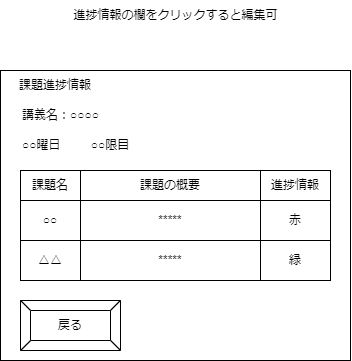

The diagram above was exported from draw.io. Its source (the exported page's mxGraphModel, read from the mxfile embedded in the PNG):
<mxGraphModel dx="317" dy="375" grid="1" gridSize="10" guides="1" tooltips="1" connect="1" arrows="1" fold="1" page="1" pageScale="1" pageWidth="827" pageHeight="1169" math="0" shadow="0">
  <root>
    <mxCell id="0" />
    <mxCell id="1" parent="0" />
    <mxCell id="2" value="" style="rounded=0;whiteSpace=wrap;html=1;" vertex="1" parent="1">
      <mxGeometry x="40" y="80" width="350" height="290" as="geometry" />
    </mxCell>
    <mxCell id="3" value="課題進捗情報" style="text;html=1;strokeColor=none;fillColor=none;align=center;verticalAlign=middle;whiteSpace=wrap;rounded=0;" vertex="1" parent="1">
      <mxGeometry x="40" y="80" width="110" height="30" as="geometry" />
    </mxCell>
    <mxCell id="4" value="講義名：○○○○" style="text;html=1;strokeColor=none;fillColor=none;align=left;verticalAlign=middle;whiteSpace=wrap;rounded=0;" vertex="1" parent="1">
      <mxGeometry x="60" y="110" width="100" height="30" as="geometry" />
    </mxCell>
    <mxCell id="5" value="○○曜日" style="text;html=1;strokeColor=none;fillColor=none;align=left;verticalAlign=middle;whiteSpace=wrap;rounded=0;" vertex="1" parent="1">
      <mxGeometry x="60" y="140" width="60" height="30" as="geometry" />
    </mxCell>
    <mxCell id="6" value="○○限目" style="text;html=1;strokeColor=none;fillColor=none;align=center;verticalAlign=middle;whiteSpace=wrap;rounded=0;" vertex="1" parent="1">
      <mxGeometry x="120" y="140" width="60" height="30" as="geometry" />
    </mxCell>
    <mxCell id="8" value="課題名" style="rounded=0;whiteSpace=wrap;html=1;" vertex="1" parent="1">
      <mxGeometry x="60" y="180" width="60" height="30" as="geometry" />
    </mxCell>
    <mxCell id="9" value="課題の概要" style="rounded=0;whiteSpace=wrap;html=1;" vertex="1" parent="1">
      <mxGeometry x="120" y="180" width="180" height="30" as="geometry" />
    </mxCell>
    <mxCell id="10" value="進捗情報" style="rounded=0;whiteSpace=wrap;html=1;" vertex="1" parent="1">
      <mxGeometry x="300" y="180" width="70" height="30" as="geometry" />
    </mxCell>
    <mxCell id="12" value="○○" style="rounded=0;whiteSpace=wrap;html=1;" vertex="1" parent="1">
      <mxGeometry x="60" y="210" width="60" height="40" as="geometry" />
    </mxCell>
    <mxCell id="13" value="*****" style="rounded=0;whiteSpace=wrap;html=1;" vertex="1" parent="1">
      <mxGeometry x="120" y="210" width="180" height="40" as="geometry" />
    </mxCell>
    <mxCell id="14" value="赤" style="rounded=0;whiteSpace=wrap;html=1;" vertex="1" parent="1">
      <mxGeometry x="300" y="210" width="70" height="40" as="geometry" />
    </mxCell>
    <mxCell id="16" value="△△" style="rounded=0;whiteSpace=wrap;html=1;" vertex="1" parent="1">
      <mxGeometry x="60" y="250" width="60" height="40" as="geometry" />
    </mxCell>
    <mxCell id="17" value="*****" style="rounded=0;whiteSpace=wrap;html=1;" vertex="1" parent="1">
      <mxGeometry x="120" y="250" width="180" height="40" as="geometry" />
    </mxCell>
    <mxCell id="18" value="緑" style="rounded=0;whiteSpace=wrap;html=1;" vertex="1" parent="1">
      <mxGeometry x="300" y="250" width="70" height="40" as="geometry" />
    </mxCell>
    <mxCell id="19" value="進捗情報の欄をクリックすると編集可" style="text;html=1;align=center;verticalAlign=middle;resizable=0;points=[];autosize=1;strokeColor=none;fillColor=none;" vertex="1" parent="1">
      <mxGeometry x="100" y="10" width="230" height="30" as="geometry" />
    </mxCell>
    <mxCell id="20" value="戻る" style="labelPosition=center;verticalLabelPosition=middle;align=center;html=1;shape=mxgraph.basic.button;dx=10;whiteSpace=wrap;" vertex="1" parent="1">
      <mxGeometry x="60" y="310" width="100" height="50" as="geometry" />
    </mxCell>
  </root>
</mxGraphModel>